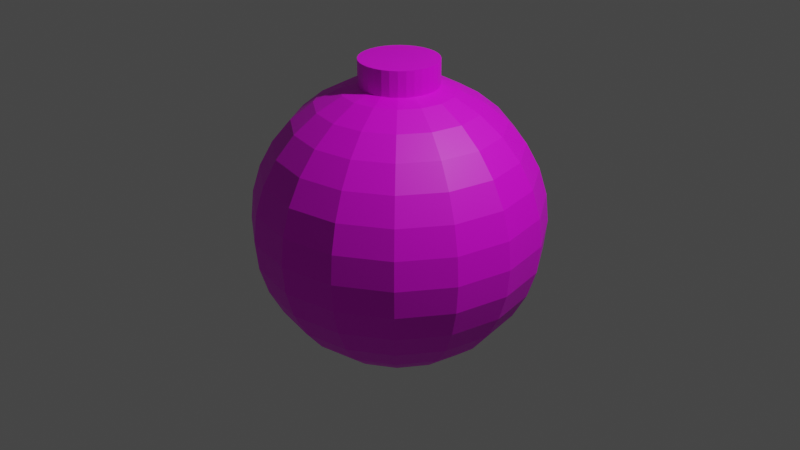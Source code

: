 # Source: bomb.blend  (saved by Blender 2.92.15; exported with 4.5.12 LTS)
import bpy
from mathutils import Matrix  # noqa: F401  (used for matrix-valued properties, if any)

bpy.ops.wm.read_factory_settings(use_empty=True)
scene = bpy.context.scene
scene.name = 'Scene'

# ---- collections
col_collection = bpy.data.collections.new('Collection'); scene.collection.children.link(col_collection)

# ---- images (referenced by path relative to the original .blend; pixels are not part of the script)
import os
ASSET_DIR = os.environ.get("B2B_ASSET_DIR", "")  # directory of the original .blend (textures are referenced by path, not embedded)
HERE = os.path.dirname(os.path.abspath(__file__))  # packed textures are extracted next to this script under _unpacked/

def load_image(name, relpath, width, height, colorspace="sRGB"):
    """Load a texture the original file referenced (path relative to the .blend, or extracted next to this script)."""
    p = next((c for c in (os.path.join(HERE, relpath), os.path.join(ASSET_DIR, relpath)) if relpath and os.path.exists(c)), "")
    if p:
        img = bpy.data.images.load(p, check_existing=True)
        img.name = name
    else:  # same state as the original file: an image datablock whose file is absent (Cycles renders it pink)
        img = bpy.data.images.new(name, width, height)
        img.source = "FILE"
        img.filepath = "//" + (relpath or name)
    img.colorspace_settings.name = colorspace
    return img
img_bomb_tex = load_image('bomb_tex', 'bomb_tex.png', 1024, 1024, 'sRGB')

# ---- materials (node trees are filled in below, after node groups)
mat_x = bpy.data.materials.new('マテリアル')
mat_x.use_transparent_shadow = False

# ---- material node trees
mat_x.use_nodes = True; mat_x.node_tree.nodes.clear()
_N = mat_x.node_tree.nodes; _L = mat_x.node_tree.links
n0 = _N.new('ShaderNodeBsdfPrincipled'); n0.name = 'Principled BSDF'; n0.location = (10, 300)
n0.distribution = 'GGX'
n0.subsurface_method = 'BURLEY'
n0.inputs[3].default_value = 1.45
n0.inputs[27].default_value = (0.0, 0.0, 0.0, 1.0)
n0.inputs[28].default_value = 1.0
n1 = _N.new('ShaderNodeOutputMaterial'); n1.name = 'Material Output'; n1.location = (300, 300)
n2 = _N.new('ShaderNodeTexImage'); n2.name = '画像テクスチャ'; n2.location = (-280, 275)
n2.image = img_bomb_tex
_L.new(n0.outputs[0], n1.inputs[0])
_L.new(n2.outputs[0], n0.inputs[0])
n1.is_active_output = True

# ---- world
world_world = bpy.data.worlds.new('World'); scene.world = world_world
world_world.use_nodes = True; world_world.node_tree.nodes.clear()
_N = world_world.node_tree.nodes; _L = world_world.node_tree.links
n0 = _N.new('ShaderNodeOutputWorld'); n0.name = 'World Output'; n0.location = (300, 300)
n1 = _N.new('ShaderNodeBackground'); n1.name = 'Background'; n1.location = (10, 300)
n1.inputs[0].default_value = (0.05088, 0.05088, 0.05088, 1.0)
_L.new(n1.outputs[0], n0.inputs[0])
n0.is_active_output = True
world_world.color = (0.05088, 0.05088, 0.05088)
world_world.use_sun_shadow = False
world_world.sun_shadow_jitter_overblur = 0.0

# ---- cameras
cam_camera = bpy.data.cameras.new('Camera')
cam_camera.clip_end = 100.0
cam_camera.ortho_scale = 7.314

# ---- lights
light_light = bpy.data.lights.new('Light', 'POINT')
light_light.transmission_factor = 0.0
light_light.energy = 1000.0
light_light.shadow_soft_size = 0.1
light_light.shadow_maximum_resolution = 0.006
light_light.use_absolute_resolution = True

# ---- meshes
me_001 = bpy.data.meshes.new('円柱.001')
me_001.from_pydata([(0.0, 0.4, -0.145), (0.0, 0.4, 0.145), (0.07804, 0.3923, -0.145), (0.07804, 0.3923, 0.145), (0.1531, 0.3696, -0.145), (0.1531, 0.3696, 0.145), (0.2222, 0.3326, -0.145), (0.2222, 0.3326, 0.145), (0.2828, 0.2828, -0.145), (0.2828, 0.2828, 0.145), (0.3326, 0.2222, -0.145), (0.3326, 0.2222, 0.145), (0.3696, 0.1531, -0.145), (0.3696, 0.1531, 0.145), (0.3923, 0.07804, -0.145), (0.3923, 0.07804, 0.145), (0.4, 3.02e-08, -0.145), (0.4, 3.02e-08, 0.145), (0.3923, -0.07804, -0.145), (0.3923, -0.07804, 0.145), (0.3696, -0.1531, -0.145), (0.3696, -0.1531, 0.145), (0.3326, -0.2222, -0.145), (0.3326, -0.2222, 0.145), (0.2828, -0.2828, -0.145), (0.2828, -0.2828, 0.145), (0.2222, -0.3326, -0.145), (0.2222, -0.3326, 0.145), (0.1531, -0.3696, -0.145), (0.1531, -0.3696, 0.145), (0.07804, -0.3923, -0.145), (0.07804, -0.3923, 0.145), (-1.303e-07, -0.4, -0.145), (-1.303e-07, -0.4, 0.145), (-0.07804, -0.3923, -0.145), (-0.07804, -0.3923, 0.145), (-0.1531, -0.3696, -0.145), (-0.1531, -0.3696, 0.145), (-0.2222, -0.3326, -0.145), (-0.2222, -0.3326, 0.145), (-0.2828, -0.2828, -0.145), (-0.2828, -0.2828, 0.145), (-0.3326, -0.2222, -0.145), (-0.3326, -0.2222, 0.145), (-0.3696, -0.1531, -0.145), (-0.3696, -0.1531, 0.145), (-0.3923, -0.07804, -0.145), (-0.3923, -0.07804, 0.145), (-0.4, 3.862e-07, -0.145), (-0.4, 3.862e-07, 0.145), (-0.3923, 0.07804, -0.145), (-0.3923, 0.07804, 0.145), (-0.3696, 0.1531, -0.145), (-0.3696, 0.1531, 0.145), (-0.3326, 0.2222, -0.145), (-0.3326, 0.2222, 0.145), (-0.2828, 0.2828, -0.145), (-0.2828, 0.2828, 0.145), (-0.2222, 0.3326, -0.145), (-0.2222, 0.3326, 0.145), (-0.1531, 0.3696, -0.145), (-0.1531, 0.3696, 0.145), (-0.07804, 0.3923, -0.145), (-0.07804, 0.3923, 0.145), (0.0, 0.2926, -0.07882), (0.0, 1.061, -0.4893), (0.0, 1.247, -0.7166), (0.0, 1.386, -0.976), (0.0, 1.5, -1.55), (0.0, 1.386, -2.124), (0.0, 1.247, -2.383), (0.0, 1.061, -2.611), (0.0, 0.8334, -2.797), (0.0, 0.574, -2.936), (0.0, 0.2926, -3.021), (0.112, 0.2704, -0.07882), (0.2197, 0.5303, -0.1642), (0.3189, 0.7699, -0.3028), (0.4059, 0.9799, -0.4893), (0.4773, 1.152, -0.7166), (0.5303, 1.28, -0.976), (0.563, 1.359, -1.257), (0.574, 1.386, -1.55), (0.563, 1.359, -1.843), (0.5303, 1.28, -2.124), (0.4773, 1.152, -2.383), (0.4059, 0.9799, -2.611), (0.3189, 0.7699, -2.797), (0.2197, 0.5303, -2.936), (0.112, 0.2704, -3.021), (0.2069, 0.2069, -0.07882), (0.4059, 0.4059, -0.1642), (0.5893, 0.5893, -0.3028), (0.75, 0.75, -0.4893), (0.8819, 0.8819, -0.7166), (0.9799, 0.9799, -0.976), (1.04, 1.04, -1.257), (1.061, 1.061, -1.55), (1.04, 1.04, -1.843), (0.9799, 0.9799, -2.124), (0.8819, 0.8819, -2.383), (0.75, 0.75, -2.611), (0.5893, 0.5893, -2.797), (0.4059, 0.4059, -2.936), (0.2069, 0.2069, -3.021), (0.2704, 0.112, -0.07882), (0.5303, 0.2197, -0.1642), (0.7699, 0.3189, -0.3028), (0.9799, 0.4059, -0.4893), (1.152, 0.4773, -0.7166), (1.28, 0.5303, -0.976), (1.359, 0.563, -1.257), (1.386, 0.574, -1.55), (1.359, 0.563, -1.843), (1.28, 0.5303, -2.124), (1.152, 0.4773, -2.383), (0.9799, 0.4059, -2.611), (0.7699, 0.3189, -2.797), (0.5303, 0.2197, -2.936), (0.2704, 0.112, -3.021), (0.2926, -5.215e-07, -0.07882), (0.574, -5.587e-07, -0.1642), (0.8334, -6.034e-07, -0.3028), (1.061, -6.333e-07, -0.4893), (1.247, -6.034e-07, -0.7166), (1.386, -6.631e-07, -0.976), (1.471, -7.525e-07, -1.257), (1.5, -7.525e-07, -1.55), (1.471, -6.929e-07, -1.843), (1.386, -6.929e-07, -2.124), (1.247, -6.034e-07, -2.383), (1.061, -6.333e-07, -2.611), (0.8334, -5.736e-07, -2.797), (0.574, -5.438e-07, -2.936), (0.2926, -5.364e-07, -3.021), (0.2704, -0.112, -0.07882), (0.5303, -0.2197, -0.1642), (0.7699, -0.3189, -0.3028), (0.9799, -0.4059, -0.4893), (1.152, -0.4773, -0.7166), (1.28, -0.5303, -0.976), (1.359, -0.563, -1.257), (1.386, -0.574, -1.55), (1.359, -0.563, -1.843), (1.28, -0.5303, -2.124), (1.152, -0.4773, -2.383), (0.9799, -0.4059, -2.611), (0.7699, -0.3189, -2.797), (0.5303, -0.2197, -2.936), (0.2704, -0.112, -3.021), (0.2069, -0.2069, -0.07882), (0.4059, -0.4059, -0.1642), (0.5893, -0.5893, -0.3028), (0.75, -0.75, -0.4893), (0.8819, -0.8819, -0.7166), (0.9799, -0.9799, -0.976), (1.04, -1.04, -1.257), (1.061, -1.061, -1.55), (1.04, -1.04, -1.843), (0.9799, -0.9799, -2.124), (0.8819, -0.8819, -2.383), (0.75, -0.75, -2.611), (0.5893, -0.5893, -2.797), (0.4059, -0.4059, -2.936), (0.2069, -0.2069, -3.021), (0.112, -0.2704, -0.07882), (0.2197, -0.5303, -0.1642), (0.3189, -0.7699, -0.3028), (0.4059, -0.9799, -0.4893), (0.4773, -1.152, -0.7166), (0.5303, -1.28, -0.976), (0.563, -1.359, -1.257), (0.574, -1.386, -1.55), (0.563, -1.359, -1.843), (0.5303, -1.28, -2.124), (0.4773, -1.152, -2.383), (0.4059, -0.9799, -2.611), (0.3189, -0.7699, -2.797), (0.2197, -0.5303, -2.936), (0.112, -0.2704, -3.021), (-5.138e-08, -0.2926, -0.07882), (-1.706e-07, -0.574, -0.1642), (-2.898e-07, -0.8334, -0.3028), (-3.494e-07, -1.061, -0.4893), (-2.6e-07, -1.247, -0.7166), (-4.09e-07, -1.386, -0.976), (-4.09e-07, -1.471, -1.257), (-4.686e-07, -1.5, -1.55), (-4.09e-07, -1.471, -1.843), (-4.388e-07, -1.386, -2.124), (-2.6e-07, -1.247, -2.383), (-3.494e-07, -1.061, -2.611), (-2.302e-07, -0.8334, -2.797), (-1.408e-07, -0.574, -2.936), (-8.118e-08, -0.2926, -3.021), (0.0, -4.888e-07, -3.05), (-0.112, -0.2704, -0.07882), (-0.2197, -0.5303, -0.1642), (-0.3189, -0.7699, -0.3028), (-0.4059, -0.9799, -0.4893), (-0.4773, -1.152, -0.7166), (-0.5303, -1.28, -0.976), (-0.563, -1.359, -1.257), (-0.574, -1.386, -1.55), (-0.563, -1.359, -1.843), (-0.5303, -1.28, -2.124), (-0.4773, -1.152, -2.383), (-0.4059, -0.9799, -2.611), (-0.3189, -0.7699, -2.797), (-0.2197, -0.5303, -2.936), (-0.112, -0.2704, -3.021), (-0.2069, -0.2069, -0.07882), (-0.4059, -0.4059, -0.1642), (-0.5893, -0.5893, -0.3028), (-0.75, -0.75, -0.4893), (-0.8819, -0.8819, -0.7166), (-0.9799, -0.9799, -0.976), (-1.04, -1.04, -1.257), (-1.061, -1.061, -1.55), (-1.04, -1.04, -1.843), (-0.9799, -0.9799, -2.124), (-0.8819, -0.8819, -2.383), (-0.75, -0.75, -2.611), (-0.5893, -0.5893, -2.797), (-0.4059, -0.4059, -2.936), (-0.2069, -0.2069, -3.021), (-4.516e-07, -6.758e-07, -0.05), (-0.2704, -0.112, -0.07882), (-0.5303, -0.2197, -0.1642), (-0.7699, -0.3189, -0.3028), (-0.9799, -0.4059, -0.4893), (-1.152, -0.4773, -0.7166), (-1.28, -0.5303, -0.976), (-1.359, -0.563, -1.257), (-1.386, -0.574, -1.55), (-1.359, -0.563, -1.843), (-1.28, -0.5303, -2.124), (-1.152, -0.4773, -2.383), (-0.9799, -0.4059, -2.611), (-0.7699, -0.3189, -2.797), (-0.5303, -0.2197, -2.936), (-0.2704, -0.112, -3.021), (-0.2926, -3.874e-07, -0.07882), (-0.574, -2.458e-07, -0.1642), (-0.8334, -9.681e-08, -0.3028), (-1.061, 8.2e-08, -0.4893), (-1.247, -3.72e-08, -0.7166), (-1.386, 5.22e-08, -0.976), (-1.471, -9.681e-08, -1.257), (-1.5, 1.416e-07, -1.55), (-1.471, 1.416e-07, -1.843), (-1.386, 1.714e-07, -2.124), (-1.247, -3.72e-08, -2.383), (-1.061, 8.2e-08, -2.611), (-0.8334, -1.862e-07, -2.797), (-0.574, -2.756e-07, -2.936), (-0.2926, -3.65e-07, -3.021), (-0.2704, 0.112, -0.07882), (-0.5303, 0.2197, -0.1642), (-0.7699, 0.3189, -0.3028), (-0.9799, 0.4059, -0.4893), (-1.152, 0.4773, -0.7166), (-1.28, 0.5303, -0.976), (-1.359, 0.563, -1.257), (-1.386, 0.574, -1.55), (-1.359, 0.563, -1.843), (-1.28, 0.5303, -2.124), (-1.152, 0.4773, -2.383), (-0.9799, 0.4059, -2.611), (-0.7699, 0.3189, -2.797), (-0.5303, 0.2197, -2.936), (-0.2704, 0.112, -3.021), (-0.2069, 0.2069, -0.07882), (-0.4059, 0.4059, -0.1642), (-0.5893, 0.5893, -0.3028), (-0.75, 0.75, -0.4893), (-0.8819, 0.8819, -0.7166), (-0.9799, 0.9799, -0.976), (-1.04, 1.04, -1.257), (-1.061, 1.061, -1.55), (-1.04, 1.04, -1.843), (-0.9799, 0.9799, -2.124), (-0.8819, 0.8819, -2.383), (-0.75, 0.75, -2.611), (-0.5893, 0.5893, -2.797), (-0.4059, 0.4059, -2.936), (-0.2069, 0.2069, -3.021), (-0.112, 0.2704, -0.07882), (-0.2197, 0.5303, -0.1642), (-0.3189, 0.7699, -0.3028), (-0.4059, 0.9799, -0.4893), (-0.4773, 1.152, -0.7166), (-0.5303, 1.28, -0.976), (-0.563, 1.359, -1.257), (-0.574, 1.386, -1.55), (-0.563, 1.359, -1.843), (-0.5303, 1.28, -2.124), (-0.4773, 1.152, -2.383), (-0.4059, 0.9799, -2.611), (-0.3189, 0.7699, -2.797), (-0.2197, 0.5303, -2.936), (-0.112, 0.2704, -3.021), (2.764e-07, 0.574, -0.1642), (4.851e-07, 0.8334, -0.3028), (6.043e-07, 1.471, -1.257), (9.023e-07, 1.471, -1.843)], [], [(0, 1, 3, 2), (2, 3, 5, 4), (4, 5, 7, 6), (6, 7, 9, 8), (8, 9, 11, 10), (10, 11, 13, 12), (12, 13, 15, 14), (14, 15, 17, 16), (16, 17, 19, 18), (18, 19, 21, 20), (20, 21, 23, 22), (22, 23, 25, 24), (24, 25, 27, 26), (26, 27, 29, 28), (28, 29, 31, 30), (30, 31, 33, 32), (32, 33, 35, 34), (34, 35, 37, 36), (36, 37, 39, 38), (38, 39, 41, 40), (40, 41, 43, 42), (42, 43, 45, 44), (44, 45, 47, 46), (46, 47, 49, 48), (48, 49, 51, 50), (50, 51, 53, 52), (52, 53, 55, 54), (54, 55, 57, 56), (56, 57, 59, 58), (58, 59, 61, 60), (3, 1, 63, 61, 59, 57, 55, 53, 51, 49, 47, 45, 43, 41, 39, 37, 35, 33, 31, 29, 27, 25, 23, 21, 19, 17, 15, 13, 11, 9, 7, 5), (60, 61, 63, 62), (62, 63, 1, 0), (64, 226, 75), (195, 74, 89), (305, 68, 82, 83), (302, 64, 75, 76), (69, 305, 83, 84), (303, 302, 76, 77), (70, 69, 84, 85), (65, 303, 77, 78), (71, 70, 85, 86), (66, 65, 78, 79), (72, 71, 86, 87), (67, 66, 79, 80), (73, 72, 87, 88), (304, 67, 80, 81), (74, 73, 88, 89), (68, 304, 81, 82), (89, 88, 103, 104), (82, 81, 96, 97), (75, 226, 90), (195, 89, 104), (83, 82, 97, 98), (76, 75, 90, 91), (84, 83, 98, 99), (77, 76, 91, 92), (85, 84, 99, 100), (78, 77, 92, 93), (86, 85, 100, 101), (79, 78, 93, 94), (87, 86, 101, 102), (80, 79, 94, 95), (88, 87, 102, 103), (81, 80, 95, 96), (93, 92, 107, 108), (101, 100, 115, 116), (94, 93, 108, 109), (102, 101, 116, 117), (95, 94, 109, 110), (103, 102, 117, 118), (96, 95, 110, 111), (104, 103, 118, 119), (97, 96, 111, 112), (90, 226, 105), (195, 104, 119), (98, 97, 112, 113), (91, 90, 105, 106), (99, 98, 113, 114), (92, 91, 106, 107), (100, 99, 114, 115), (112, 111, 126, 127), (105, 226, 120), (195, 119, 134), (113, 112, 127, 128), (106, 105, 120, 121), (114, 113, 128, 129), (107, 106, 121, 122), (115, 114, 129, 130), (108, 107, 122, 123), (116, 115, 130, 131), (109, 108, 123, 124), (117, 116, 131, 132), (110, 109, 124, 125), (118, 117, 132, 133), (111, 110, 125, 126), (119, 118, 133, 134), (131, 130, 145, 146), (124, 123, 138, 139), (132, 131, 146, 147), (125, 124, 139, 140), (133, 132, 147, 148), (126, 125, 140, 141), (134, 133, 148, 149), (127, 126, 141, 142), (120, 226, 135), (195, 134, 149), (128, 127, 142, 143), (121, 120, 135, 136), (129, 128, 143, 144), (122, 121, 136, 137), (130, 129, 144, 145), (123, 122, 137, 138), (135, 226, 150), (195, 149, 164), (143, 142, 157, 158), (136, 135, 150, 151), (144, 143, 158, 159), (137, 136, 151, 152), (145, 144, 159, 160), (138, 137, 152, 153), (146, 145, 160, 161), (139, 138, 153, 154), (147, 146, 161, 162), (140, 139, 154, 155), (148, 147, 162, 163), (141, 140, 155, 156), (149, 148, 163, 164), (142, 141, 156, 157), (154, 153, 168, 169), (162, 161, 176, 177), (155, 154, 169, 170), (163, 162, 177, 178), (156, 155, 170, 171), (164, 163, 178, 179), (157, 156, 171, 172), (150, 226, 165), (195, 164, 179), (158, 157, 172, 173), (151, 150, 165, 166), (159, 158, 173, 174), (152, 151, 166, 167), (160, 159, 174, 175), (153, 152, 167, 168), (161, 160, 175, 176), (173, 172, 187, 188), (166, 165, 180, 181), (174, 173, 188, 189), (167, 166, 181, 182), (175, 174, 189, 190), (168, 167, 182, 183), (176, 175, 190, 191), (169, 168, 183, 184), (177, 176, 191, 192), (170, 169, 184, 185), (178, 177, 192, 193), (171, 170, 185, 186), (179, 178, 193, 194), (172, 171, 186, 187), (165, 226, 180), (195, 179, 194), (192, 191, 207, 208), (185, 184, 200, 201), (193, 192, 208, 209), (186, 185, 201, 202), (194, 193, 209, 210), (187, 186, 202, 203), (180, 226, 196), (195, 194, 210), (188, 187, 203, 204), (181, 180, 196, 197), (189, 188, 204, 205), (182, 181, 197, 198), (190, 189, 205, 206), (183, 182, 198, 199), (191, 190, 206, 207), (184, 183, 199, 200), (205, 204, 219, 220), (198, 197, 212, 213), (206, 205, 220, 221), (199, 198, 213, 214), (207, 206, 221, 222), (200, 199, 214, 215), (208, 207, 222, 223), (201, 200, 215, 216), (209, 208, 223, 224), (202, 201, 216, 217), (210, 209, 224, 225), (203, 202, 217, 218), (196, 226, 211), (195, 210, 225), (204, 203, 218, 219), (197, 196, 211, 212), (224, 223, 239, 240), (217, 216, 232, 233), (225, 224, 240, 241), (218, 217, 233, 234), (211, 226, 227), (195, 225, 241), (219, 218, 234, 235), (212, 211, 227, 228), (220, 219, 235, 236), (213, 212, 228, 229), (221, 220, 236, 237), (214, 213, 229, 230), (222, 221, 237, 238), (215, 214, 230, 231), (223, 222, 238, 239), (216, 215, 231, 232), (229, 228, 243, 244), (237, 236, 251, 252), (230, 229, 244, 245), (238, 237, 252, 253), (231, 230, 245, 246), (239, 238, 253, 254), (232, 231, 246, 247), (240, 239, 254, 255), (233, 232, 247, 248), (241, 240, 255, 256), (234, 233, 248, 249), (227, 226, 242), (195, 241, 256), (235, 234, 249, 250), (228, 227, 242, 243), (236, 235, 250, 251), (248, 247, 262, 263), (256, 255, 270, 271), (249, 248, 263, 264), (242, 226, 257), (195, 256, 271), (250, 249, 264, 265), (243, 242, 257, 258), (251, 250, 265, 266), (244, 243, 258, 259), (252, 251, 266, 267), (245, 244, 259, 260), (253, 252, 267, 268), (246, 245, 260, 261), (254, 253, 268, 269), (247, 246, 261, 262), (255, 254, 269, 270), (267, 266, 281, 282), (260, 259, 274, 275), (268, 267, 282, 283), (261, 260, 275, 276), (269, 268, 283, 284), (262, 261, 276, 277), (270, 269, 284, 285), (263, 262, 277, 278), (271, 270, 285, 286), (264, 263, 278, 279), (257, 226, 272), (195, 271, 286), (265, 264, 279, 280), (258, 257, 272, 273), (266, 265, 280, 281), (259, 258, 273, 274), (286, 285, 300, 301), (279, 278, 293, 294), (272, 226, 287), (195, 286, 301), (280, 279, 294, 295), (273, 272, 287, 288), (281, 280, 295, 296), (274, 273, 288, 289), (282, 281, 296, 297), (275, 274, 289, 290), (283, 282, 297, 298), (276, 275, 290, 291), (284, 283, 298, 299), (277, 276, 291, 292), (285, 284, 299, 300), (278, 277, 292, 293), (290, 289, 303, 65), (298, 297, 70, 71), (291, 290, 65, 66), (299, 298, 71, 72), (292, 291, 66, 67), (300, 299, 72, 73), (293, 292, 67, 304), (301, 300, 73, 74), (294, 293, 304, 68), (287, 226, 64), (195, 301, 74), (295, 294, 68, 305), (288, 287, 64, 302), (296, 295, 305, 69), (289, 288, 302, 303), (297, 296, 69, 70)])
_uv = me_001.uv_layers.new(name='UVマップ')
_uv.uv.foreach_set('vector', [0.3371, 0.7532, 0.383, 0.7532, 0.3824, 0.7628, 0.3365, 0.7628, 0.5218, 0.7627, 0.4758, 0.7627, 0.4758, 0.7526, 0.5218, 0.7526, 0.5218, 0.7526, 0.4758, 0.7526, 0.4758, 0.7413, 0.5218, 0.7413, 0.5218, 0.7413, 0.4758, 0.7413, 0.4758, 0.7292, 0.5218, 0.7292, 0.5218, 0.7292, 0.4758, 0.7292, 0.4758, 0.7168, 0.5218, 0.7168, 0.5218, 0.7168, 0.4758, 0.7168, 0.4758, 0.7045, 0.5218, 0.7045, 0.5218, 0.7045, 0.4758, 0.7045, 0.4758, 0.6928, 0.5218, 0.6928, 0.5218, 0.6928, 0.4758, 0.6928, 0.4758, 0.6822, 0.5218, 0.6822, 0.5218, 0.6822, 0.4758, 0.6822, 0.4758, 0.6731, 0.5218, 0.6731, 0.4298, 0.7627, 0.3838, 0.7627, 0.3838, 0.7535, 0.4298, 0.7535, 0.4298, 0.7535, 0.3838, 0.7535, 0.3838, 0.7429, 0.4298, 0.7429, 0.4298, 0.7429, 0.3838, 0.7429, 0.3838, 0.7313, 0.4298, 0.7313, 0.4298, 0.7313, 0.3838, 0.7313, 0.3838, 0.719, 0.4298, 0.719, 0.4298, 0.719, 0.3838, 0.719, 0.3838, 0.7065, 0.4298, 0.7065, 0.4298, 0.7065, 0.3838, 0.7065, 0.3838, 0.6944, 0.4298, 0.6944, 0.4298, 0.6944, 0.3838, 0.6944, 0.3838, 0.6831, 0.4298, 0.6831, 0.4298, 0.6831, 0.3838, 0.6831, 0.3838, 0.6731, 0.4298, 0.6731, 0.4758, 0.7627, 0.4298, 0.7627, 0.4298, 0.7535, 0.4758, 0.7535, 0.4758, 0.7535, 0.4298, 0.7535, 0.4298, 0.7429, 0.4758, 0.7429, 0.4758, 0.7429, 0.4298, 0.7429, 0.4298, 0.7313, 0.4758, 0.7313, 0.4758, 0.7313, 0.4298, 0.7313, 0.4298, 0.719, 0.4758, 0.719, 0.4758, 0.719, 0.4298, 0.719, 0.4298, 0.7065, 0.4758, 0.7065, 0.4758, 0.7065, 0.4298, 0.7065, 0.4298, 0.6944, 0.4758, 0.6944, 0.4758, 0.6944, 0.4298, 0.6944, 0.4298, 0.6831, 0.4758, 0.6831, 0.4758, 0.6831, 0.4298, 0.6831, 0.4298, 0.6731, 0.4758, 0.6731, 0.3365, 0.6731, 0.3824, 0.6731, 0.383, 0.6827, 0.3371, 0.6827, 0.3371, 0.6827, 0.383, 0.6827, 0.3834, 0.6937, 0.3375, 0.6937, 0.3375, 0.6937, 0.3834, 0.6937, 0.3837, 0.7056, 0.3378, 0.7056, 0.3378, 0.7056, 0.3837, 0.7056, 0.3838, 0.7179, 0.3379, 0.7179, 0.3379, 0.7179, 0.3838, 0.7179, 0.3837, 0.7303, 0.3378, 0.7303, 0.7938, 0.7491, 0.789, 0.7606, 0.7821, 0.771, 0.7733, 0.7798, 0.763, 0.7867, 0.7515, 0.7914, 0.7393, 0.7939, 0.7269, 0.7939, 0.7147, 0.7914, 0.7032, 0.7867, 0.6928, 0.7798, 0.684, 0.771, 0.6771, 0.7606, 0.6724, 0.7491, 0.6699, 0.7369, 0.6699, 0.7245, 0.6724, 0.7123, 0.6771, 0.7008, 0.684, 0.6904, 0.6928, 0.6816, 0.7032, 0.6747, 0.7147, 0.67, 0.7269, 0.6675, 0.7393, 0.6675, 0.7515, 0.67, 0.763, 0.6747, 0.7733, 0.6816, 0.7821, 0.6904, 0.789, 0.7008, 0.7938, 0.7123, 0.7962, 0.7245, 0.7962, 0.7369, 0.3378, 0.7303, 0.3837, 0.7303, 0.3834, 0.7422, 0.3375, 0.7422, 0.3375, 0.7422, 0.3834, 0.7422, 0.383, 0.7532, 0.3371, 0.7532, 0.8092, 0.1264, 0.835, 0.165, 0.7964, 0.1392, 0.165, 0.5578, 0.1908, 0.5193, 0.2036, 0.5321, 0.1218, 0.003644, 0.1683, 0.0, 0.1683, 0.06944, 0.1218, 0.07175, 0.7844, 0.08932, 0.8092, 0.1264, 0.7964, 0.1392, 0.7592, 0.1144, 0.0772, 0.01444, 0.1218, 0.003644, 0.1218, 0.07175, 0.0772, 0.07859, 0.7615, 0.05511, 0.7844, 0.08932, 0.7592, 0.1144, 0.725, 0.09159, 0.03606, 0.03196, 0.0772, 0.01444, 0.0772, 0.07859, 0.03606, 0.0897, 0.7415, 0.02513, 0.7615, 0.05511, 0.725, 0.09159, 0.6951, 0.07155, 0.2585, 0.4201, 0.275, 0.3967, 0.3296, 0.4513, 0.3049, 0.4665, 0.725, 0.0005183, 0.7415, 0.02513, 0.6951, 0.07155, 0.6704, 0.05511, 0.2385, 0.4492, 0.2585, 0.4201, 0.3049, 0.4665, 0.275, 0.4856, 0.2593, 0.01444, 0.3005, 0.03196, 0.3005, 0.0897, 0.2593, 0.07859, 0.2156, 0.4827, 0.2385, 0.4492, 0.275, 0.4856, 0.2408, 0.5078, 0.2147, 0.003644, 0.2593, 0.01444, 0.2593, 0.07859, 0.2147, 0.07175, 0.1908, 0.5193, 0.2156, 0.4827, 0.2408, 0.5078, 0.2036, 0.5321, 0.1683, 0.0, 0.2147, 0.003644, 0.2147, 0.07175, 0.1683, 0.06944, 0.2036, 0.5321, 0.2408, 0.5078, 0.2544, 0.5406, 0.2106, 0.5488, 0.1683, 0.06944, 0.2147, 0.07175, 0.2147, 0.1578, 0.1683, 0.1572, 0.7964, 0.1392, 0.835, 0.165, 0.7894, 0.156, 0.165, 0.5578, 0.2036, 0.5321, 0.2106, 0.5488, 0.1218, 0.07175, 0.1683, 0.06944, 0.1683, 0.1572, 0.1218, 0.1578, 0.7592, 0.1144, 0.7964, 0.1392, 0.7894, 0.156, 0.7456, 0.1473, 0.0772, 0.07859, 0.1218, 0.07175, 0.1218, 0.1578, 0.0772, 0.1597, 0.725, 0.09159, 0.7592, 0.1144, 0.7456, 0.1473, 0.7053, 0.1392, 0.03606, 0.0897, 0.0772, 0.07859, 0.0772, 0.1597, 0.03606, 0.1627, 0.6951, 0.07155, 0.725, 0.09159, 0.7053, 0.1392, 0.6699, 0.1322, 0.0, 0.1047, 0.03606, 0.0897, 0.03606, 0.1627, 0.0, 0.1667, 0.3005, 0.0897, 0.3365, 0.1047, 0.3365, 0.1667, 0.3005, 0.1627, 0.275, 0.4856, 0.3049, 0.4665, 0.3301, 0.5272, 0.2947, 0.5333, 0.2593, 0.07859, 0.3005, 0.0897, 0.3005, 0.1627, 0.2593, 0.1597, 0.2408, 0.5078, 0.275, 0.4856, 0.2947, 0.5333, 0.2544, 0.5406, 0.2147, 0.07175, 0.2593, 0.07859, 0.2593, 0.1597, 0.2147, 0.1578, 0.6699, 0.1322, 0.7053, 0.1392, 0.7053, 0.1908, 0.6699, 0.1979, 0.0, 0.1667, 0.03606, 0.1627, 0.03606, 0.2397, 0.0, 0.2322, 0.3005, 0.1627, 0.3365, 0.1667, 0.3365, 0.2322, 0.3005, 0.2397, 0.2947, 0.5333, 0.3301, 0.5272, 0.3301, 0.5928, 0.2947, 0.5848, 0.2593, 0.1597, 0.3005, 0.1627, 0.3005, 0.2397, 0.2593, 0.2453, 0.2544, 0.5406, 0.2947, 0.5333, 0.2947, 0.5848, 0.2544, 0.5761, 0.2147, 0.1578, 0.2593, 0.1597, 0.2593, 0.2453, 0.2147, 0.2487, 0.2106, 0.5488, 0.2544, 0.5406, 0.2544, 0.5761, 0.2106, 0.567, 0.1683, 0.1572, 0.2147, 0.1578, 0.2147, 0.2487, 0.1683, 0.2499, 0.7894, 0.156, 0.835, 0.165, 0.7894, 0.1741, 0.165, 0.5578, 0.2106, 0.5488, 0.2106, 0.567, 0.1218, 0.1578, 0.1683, 0.1572, 0.1683, 0.2499, 0.1218, 0.2487, 0.7456, 0.1473, 0.7894, 0.156, 0.7894, 0.1741, 0.7456, 0.1828, 0.0772, 0.1597, 0.1218, 0.1578, 0.1218, 0.2487, 0.0772, 0.2453, 0.7053, 0.1392, 0.7456, 0.1473, 0.7456, 0.1828, 0.7053, 0.1908, 0.03606, 0.1627, 0.0772, 0.1597, 0.0772, 0.2453, 0.03606, 0.2397, 0.1683, 0.2499, 0.2147, 0.2487, 0.2147, 0.3306, 0.1683, 0.3334, 0.7894, 0.1741, 0.835, 0.165, 0.7964, 0.1908, 0.165, 0.5578, 0.2106, 0.567, 0.2036, 0.5837, 0.1218, 0.2487, 0.1683, 0.2499, 0.1683, 0.3334, 0.1218, 0.3306, 0.7456, 0.1828, 0.7894, 0.1741, 0.7964, 0.1908, 0.7592, 0.2156, 0.0772, 0.2453, 0.1218, 0.2487, 0.1218, 0.3306, 0.0772, 0.3224, 0.7053, 0.1908, 0.7456, 0.1828, 0.7592, 0.2156, 0.725, 0.2385, 0.03606, 0.2397, 0.0772, 0.2453, 0.0772, 0.3224, 0.03606, 0.3092, 0.6699, 0.1979, 0.7053, 0.1908, 0.725, 0.2385, 0.6951, 0.2585, 0.0, 0.2322, 0.03606, 0.2397, 0.03606, 0.3092, 0.0, 0.2913, 0.3005, 0.2397, 0.3365, 0.2322, 0.3365, 0.2913, 0.3005, 0.3092, 0.2947, 0.5848, 0.3301, 0.5928, 0.3049, 0.6534, 0.275, 0.6324, 0.2593, 0.2453, 0.3005, 0.2397, 0.3005, 0.3092, 0.2593, 0.3224, 0.2544, 0.5761, 0.2947, 0.5848, 0.275, 0.6324, 0.2408, 0.6089, 0.2147, 0.2487, 0.2593, 0.2453, 0.2593, 0.3224, 0.2147, 0.3306, 0.2106, 0.567, 0.2544, 0.5761, 0.2408, 0.6089, 0.2036, 0.5837, 0.3049, 0.6534, 0.3296, 0.671, 0.275, 0.7256, 0.2585, 0.6998, 0.6704, 0.275, 0.6951, 0.2585, 0.7415, 0.3049, 0.725, 0.3296, 0.275, 0.6324, 0.3049, 0.6534, 0.2585, 0.6998, 0.2385, 0.6689, 0.2593, 0.3224, 0.3005, 0.3092, 0.3005, 0.3604, 0.2593, 0.3794, 0.2408, 0.6089, 0.275, 0.6324, 0.2385, 0.6689, 0.2156, 0.634, 0.2147, 0.3306, 0.2593, 0.3224, 0.2593, 0.3794, 0.2147, 0.3911, 0.2036, 0.5837, 0.2408, 0.6089, 0.2156, 0.634, 0.1908, 0.5965, 0.1683, 0.3334, 0.2147, 0.3306, 0.2147, 0.3911, 0.1683, 0.395, 0.7964, 0.1908, 0.835, 0.165, 0.8092, 0.2036, 0.165, 0.5578, 0.2036, 0.5837, 0.1908, 0.5965, 0.1218, 0.3306, 0.1683, 0.3334, 0.1683, 0.395, 0.1218, 0.3911, 0.7592, 0.2156, 0.7964, 0.1908, 0.8092, 0.2036, 0.7844, 0.2408, 0.0772, 0.3224, 0.1218, 0.3306, 0.1218, 0.3911, 0.0772, 0.3794, 0.725, 0.2385, 0.7592, 0.2156, 0.7844, 0.2408, 0.7615, 0.275, 0.03606, 0.3092, 0.0772, 0.3224, 0.0772, 0.3794, 0.03606, 0.3604, 0.6951, 0.2585, 0.725, 0.2385, 0.7615, 0.275, 0.7415, 0.3049, 0.8092, 0.2036, 0.835, 0.165, 0.8259, 0.2106, 0.165, 0.5578, 0.1908, 0.5965, 0.1741, 0.6034, 0.6672, 0.1218, 0.6699, 0.1683, 0.5864, 0.1683, 0.5852, 0.1218, 0.7844, 0.2408, 0.8092, 0.2036, 0.8259, 0.2106, 0.8172, 0.2544, 0.659, 0.0772, 0.6672, 0.1218, 0.5852, 0.1218, 0.5818, 0.0772, 0.7615, 0.275, 0.7844, 0.2408, 0.8172, 0.2544, 0.8092, 0.2947, 0.6457, 0.03606, 0.659, 0.0772, 0.5818, 0.0772, 0.5763, 0.03606, 0.7415, 0.3049, 0.7615, 0.275, 0.8092, 0.2947, 0.8021, 0.3301, 0.6278, 0.0, 0.6457, 0.03606, 0.5763, 0.03606, 0.5688, 0.0, 0.6457, 0.3005, 0.6278, 0.3365, 0.5688, 0.3365, 0.5763, 0.3005, 0.2385, 0.6689, 0.2585, 0.6998, 0.1979, 0.7249, 0.1908, 0.6886, 0.659, 0.2593, 0.6457, 0.3005, 0.5763, 0.3005, 0.5818, 0.2593, 0.2156, 0.634, 0.2385, 0.6689, 0.1908, 0.6886, 0.1828, 0.6476, 0.6672, 0.2147, 0.659, 0.2593, 0.5818, 0.2593, 0.5852, 0.2147, 0.1908, 0.5965, 0.2156, 0.634, 0.1828, 0.6476, 0.1741, 0.6034, 0.6699, 0.1683, 0.6672, 0.2147, 0.5852, 0.2147, 0.5864, 0.1683, 0.5763, 0.3005, 0.5688, 0.3365, 0.5032, 0.3365, 0.4992, 0.3005, 0.1908, 0.6886, 0.1979, 0.7249, 0.1322, 0.7249, 0.1392, 0.6886, 0.5818, 0.2593, 0.5763, 0.3005, 0.4992, 0.3005, 0.4962, 0.2593, 0.1828, 0.6476, 0.1908, 0.6886, 0.1392, 0.6886, 0.1473, 0.6476, 0.5852, 0.2147, 0.5818, 0.2593, 0.4962, 0.2593, 0.4943, 0.2147, 0.1741, 0.6034, 0.1828, 0.6476, 0.1473, 0.6476, 0.156, 0.6034, 0.5864, 0.1683, 0.5852, 0.2147, 0.4943, 0.2147, 0.4937, 0.1683, 0.8259, 0.2106, 0.835, 0.165, 0.844, 0.2106, 0.165, 0.5578, 0.1741, 0.6034, 0.156, 0.6034, 0.5852, 0.1218, 0.5864, 0.1683, 0.4937, 0.1683, 0.4943, 0.1218, 0.8172, 0.2544, 0.8259, 0.2106, 0.844, 0.2106, 0.8527, 0.2544, 0.5818, 0.0772, 0.5852, 0.1218, 0.4943, 0.1218, 0.4962, 0.0772, 0.8092, 0.2947, 0.8172, 0.2544, 0.8527, 0.2544, 0.8608, 0.2947, 0.5763, 0.03606, 0.5818, 0.0772, 0.4962, 0.0772, 0.4992, 0.03606, 0.8021, 0.3301, 0.8092, 0.2947, 0.8608, 0.2947, 0.8678, 0.3301, 0.5688, 0.0, 0.5763, 0.03606, 0.4992, 0.03606, 0.5032, 0.0, 0.4943, 0.1218, 0.4937, 0.1683, 0.406, 0.1683, 0.4083, 0.1218, 0.8527, 0.2544, 0.844, 0.2106, 0.8608, 0.2036, 0.8856, 0.2408, 0.4962, 0.0772, 0.4943, 0.1218, 0.4083, 0.1218, 0.4151, 0.0772, 0.8608, 0.2947, 0.8527, 0.2544, 0.8856, 0.2408, 0.9084, 0.275, 0.4992, 0.03606, 0.4962, 0.0772, 0.4151, 0.0772, 0.4262, 0.03606, 0.8678, 0.3301, 0.8608, 0.2947, 0.9084, 0.275, 0.9284, 0.3049, 0.5032, 0.0, 0.4992, 0.03606, 0.4262, 0.03606, 0.4412, 0.0, 0.4992, 0.3005, 0.5032, 0.3365, 0.4412, 0.3365, 0.4262, 0.3005, 0.1392, 0.6886, 0.1322, 0.7249, 0.07155, 0.6998, 0.09159, 0.6689, 0.4962, 0.2593, 0.4992, 0.3005, 0.4262, 0.3005, 0.4151, 0.2593, 0.1473, 0.6476, 0.1392, 0.6886, 0.09159, 0.6689, 0.1144, 0.634, 0.4943, 0.2147, 0.4962, 0.2593, 0.4151, 0.2593, 0.4083, 0.2147, 0.156, 0.6034, 0.1473, 0.6476, 0.1144, 0.634, 0.1392, 0.5965, 0.4937, 0.1683, 0.4943, 0.2147, 0.4083, 0.2147, 0.406, 0.1683, 0.844, 0.2106, 0.835, 0.165, 0.8608, 0.2036, 0.165, 0.5578, 0.156, 0.6034, 0.1392, 0.5965, 0.09159, 0.6689, 0.07155, 0.6998, 0.02513, 0.6534, 0.05511, 0.6324, 0.4151, 0.2593, 0.4262, 0.3005, 0.3685, 0.3005, 0.351, 0.2593, 0.1144, 0.634, 0.09159, 0.6689, 0.05511, 0.6324, 0.08932, 0.6089, 0.4083, 0.2147, 0.4151, 0.2593, 0.351, 0.2593, 0.3402, 0.2147, 0.1392, 0.5965, 0.1144, 0.634, 0.08932, 0.6089, 0.1264, 0.5837, 0.406, 0.1683, 0.4083, 0.2147, 0.3402, 0.2147, 0.3365, 0.1683, 0.8608, 0.2036, 0.835, 0.165, 0.8736, 0.1908, 0.165, 0.5578, 0.1392, 0.5965, 0.1264, 0.5837, 0.4083, 0.1218, 0.406, 0.1683, 0.3365, 0.1683, 0.3402, 0.1218, 0.8856, 0.2408, 0.8608, 0.2036, 0.8736, 0.1908, 0.9107, 0.2156, 0.4151, 0.0772, 0.4083, 0.1218, 0.3402, 0.1218, 0.351, 0.0772, 0.9084, 0.275, 0.8856, 0.2408, 0.9107, 0.2156, 0.9449, 0.2385, 0.4262, 0.03606, 0.4151, 0.0772, 0.351, 0.0772, 0.3685, 0.03606, 0.9284, 0.3049, 0.9084, 0.275, 0.9449, 0.2385, 0.9749, 0.2585, 0.07155, 0.6998, 0.05511, 0.7256, 0.0005183, 0.671, 0.02513, 0.6534, 0.9449, 0.3296, 0.9284, 0.3049, 0.9749, 0.2585, 0.9995, 0.275, 0.659, 0.4137, 0.6672, 0.4584, 0.5852, 0.4584, 0.5818, 0.4137, 0.9449, 0.2385, 0.9107, 0.2156, 0.9243, 0.1828, 0.9646, 0.1908, 0.6457, 0.3726, 0.659, 0.4137, 0.5818, 0.4137, 0.5763, 0.3726, 0.9749, 0.2585, 0.9449, 0.2385, 0.9646, 0.1908, 1.0, 0.1979, 0.6278, 0.3365, 0.6457, 0.3726, 0.5763, 0.3726, 0.5688, 0.3365, 0.6457, 0.637, 0.6278, 0.6731, 0.5688, 0.6731, 0.5763, 0.637, 0.05511, 0.6324, 0.02513, 0.6534, 0.0, 0.5928, 0.03537, 0.5848, 0.659, 0.5959, 0.6457, 0.637, 0.5763, 0.637, 0.5818, 0.5959, 0.08932, 0.6089, 0.05511, 0.6324, 0.03537, 0.5848, 0.07572, 0.5761, 0.6672, 0.5512, 0.659, 0.5959, 0.5818, 0.5959, 0.5852, 0.5512, 0.1264, 0.5837, 0.08932, 0.6089, 0.07572, 0.5761, 0.1195, 0.567, 0.6699, 0.5048, 0.6672, 0.5512, 0.5852, 0.5512, 0.5864, 0.5048, 0.8736, 0.1908, 0.835, 0.165, 0.8805, 0.1741, 0.165, 0.5578, 0.1264, 0.5837, 0.1195, 0.567, 0.6672, 0.4584, 0.6699, 0.5048, 0.5864, 0.5048, 0.5852, 0.4584, 0.9107, 0.2156, 0.8736, 0.1908, 0.8805, 0.1741, 0.9243, 0.1828, 0.07572, 0.5761, 0.03537, 0.5848, 0.03537, 0.5333, 0.07572, 0.5406, 0.5852, 0.5512, 0.5818, 0.5959, 0.4962, 0.5959, 0.4943, 0.5512, 0.1195, 0.567, 0.07572, 0.5761, 0.07572, 0.5406, 0.1195, 0.5488, 0.5864, 0.5048, 0.5852, 0.5512, 0.4943, 0.5512, 0.4937, 0.5048, 0.8805, 0.1741, 0.835, 0.165, 0.8805, 0.156, 0.165, 0.5578, 0.1195, 0.567, 0.1195, 0.5488, 0.5852, 0.4584, 0.5864, 0.5048, 0.4937, 0.5048, 0.4943, 0.4584, 0.9243, 0.1828, 0.8805, 0.1741, 0.8805, 0.156, 0.9243, 0.1473, 0.5818, 0.4137, 0.5852, 0.4584, 0.4943, 0.4584, 0.4962, 0.4137, 0.9646, 0.1908, 0.9243, 0.1828, 0.9243, 0.1473, 0.9646, 0.1392, 0.5763, 0.3726, 0.5818, 0.4137, 0.4962, 0.4137, 0.4992, 0.3726, 1.0, 0.1979, 0.9646, 0.1908, 0.9646, 0.1392, 1.0, 0.1322, 0.5688, 0.3365, 0.5763, 0.3726, 0.4992, 0.3726, 0.5032, 0.3365, 0.5763, 0.637, 0.5688, 0.6731, 0.5032, 0.6731, 0.4992, 0.637, 0.03537, 0.5848, 0.0, 0.5928, 0.0, 0.5272, 0.03537, 0.5333, 0.5818, 0.5959, 0.5763, 0.637, 0.4992, 0.637, 0.4962, 0.5959, 0.9646, 0.1392, 0.9243, 0.1473, 0.9107, 0.1144, 0.9449, 0.09159, 0.4992, 0.3726, 0.4962, 0.4137, 0.4151, 0.4137, 0.4262, 0.3726, 1.0, 0.1322, 0.9646, 0.1392, 0.9449, 0.09159, 0.9749, 0.07155, 0.5032, 0.3365, 0.4992, 0.3726, 0.4262, 0.3726, 0.4412, 0.3365, 0.4992, 0.637, 0.5032, 0.6731, 0.4412, 0.6731, 0.4262, 0.637, 0.03537, 0.5333, 0.0, 0.5272, 0.02513, 0.4665, 0.05511, 0.4856, 0.4962, 0.5959, 0.4992, 0.637, 0.4262, 0.637, 0.4151, 0.5959, 0.07572, 0.5406, 0.03537, 0.5333, 0.05511, 0.4856, 0.08932, 0.5078, 0.4943, 0.5512, 0.4962, 0.5959, 0.4151, 0.5959, 0.4083, 0.5512, 0.1195, 0.5488, 0.07572, 0.5406, 0.08932, 0.5078, 0.1264, 0.5321, 0.4937, 0.5048, 0.4943, 0.5512, 0.4083, 0.5512, 0.406, 0.5048, 0.8805, 0.156, 0.835, 0.165, 0.8736, 0.1392, 0.165, 0.5578, 0.1195, 0.5488, 0.1264, 0.5321, 0.4943, 0.4584, 0.4937, 0.5048, 0.406, 0.5048, 0.4083, 0.4584, 0.9243, 0.1473, 0.8805, 0.156, 0.8736, 0.1392, 0.9107, 0.1144, 0.4962, 0.4137, 0.4943, 0.4584, 0.4083, 0.4584, 0.4151, 0.4137, 0.4083, 0.5512, 0.4151, 0.5959, 0.351, 0.5959, 0.3402, 0.5512, 0.1264, 0.5321, 0.08932, 0.5078, 0.1144, 0.4827, 0.1392, 0.5193, 0.406, 0.5048, 0.4083, 0.5512, 0.3402, 0.5512, 0.3365, 0.5048, 0.8736, 0.1392, 0.835, 0.165, 0.8608, 0.1264, 0.165, 0.5578, 0.1264, 0.5321, 0.1392, 0.5193, 0.4083, 0.4584, 0.406, 0.5048, 0.3365, 0.5048, 0.3402, 0.4584, 0.9107, 0.1144, 0.8736, 0.1392, 0.8608, 0.1264, 0.8856, 0.08932, 0.4151, 0.4137, 0.4083, 0.4584, 0.3402, 0.4584, 0.351, 0.4137, 0.9449, 0.09159, 0.9107, 0.1144, 0.8856, 0.08932, 0.9084, 0.05511, 0.4262, 0.3726, 0.4151, 0.4137, 0.351, 0.4137, 0.3685, 0.3726, 0.9749, 0.07155, 0.9449, 0.09159, 0.9084, 0.05511, 0.9284, 0.02513, 0.02513, 0.4665, 0.0005183, 0.4513, 0.05511, 0.3967, 0.07155, 0.4201, 0.9995, 0.05511, 0.9749, 0.07155, 0.9284, 0.02513, 0.9449, 0.0005183, 0.05511, 0.4856, 0.02513, 0.4665, 0.07155, 0.4201, 0.09159, 0.4492, 0.4151, 0.5959, 0.4262, 0.637, 0.3685, 0.637, 0.351, 0.5959, 0.08932, 0.5078, 0.05511, 0.4856, 0.09159, 0.4492, 0.1144, 0.4827, 0.9121, 0.3678, 0.9243, 0.4102, 0.845, 0.4125, 0.8407, 0.3699, 0.9284, 0.02513, 0.9084, 0.05511, 0.8608, 0.03537, 0.8678, 0.0, 0.8956, 0.3301, 0.9121, 0.3678, 0.8407, 0.3699, 0.835, 0.3319, 0.9121, 0.6315, 0.8956, 0.6657, 0.835, 0.6675, 0.8407, 0.6337, 0.09159, 0.4492, 0.07155, 0.4201, 0.1322, 0.395, 0.1392, 0.4294, 0.9243, 0.5918, 0.9121, 0.6315, 0.8407, 0.6337, 0.845, 0.5942, 0.1144, 0.4827, 0.09159, 0.4492, 0.1392, 0.4294, 0.1473, 0.4691, 0.9318, 0.5481, 0.9243, 0.5918, 0.845, 0.5942, 0.8477, 0.5506, 0.1392, 0.5193, 0.1144, 0.4827, 0.1473, 0.4691, 0.156, 0.5124, 0.9343, 0.5021, 0.9318, 0.5481, 0.8477, 0.5506, 0.8486, 0.5046, 0.8608, 0.1264, 0.835, 0.165, 0.844, 0.1195, 0.165, 0.5578, 0.1392, 0.5193, 0.156, 0.5124, 0.9318, 0.4555, 0.9343, 0.5021, 0.8486, 0.5046, 0.8477, 0.458, 0.8856, 0.08932, 0.8608, 0.1264, 0.844, 0.1195, 0.8527, 0.07572, 0.9243, 0.4102, 0.9318, 0.4555, 0.8477, 0.458, 0.845, 0.4125, 0.9084, 0.05511, 0.8856, 0.08932, 0.8527, 0.07572, 0.8608, 0.03537, 0.156, 0.5124, 0.1473, 0.4691, 0.1828, 0.4691, 0.1741, 0.5124, 0.8486, 0.5046, 0.8477, 0.5506, 0.7566, 0.5506, 0.7557, 0.5046, 0.844, 0.1195, 0.835, 0.165, 0.8259, 0.1195, 0.165, 0.5578, 0.156, 0.5124, 0.1741, 0.5124, 0.8477, 0.458, 0.8486, 0.5046, 0.7557, 0.5046, 0.7566, 0.458, 0.8527, 0.07572, 0.844, 0.1195, 0.8259, 0.1195, 0.8172, 0.07572, 0.845, 0.4125, 0.8477, 0.458, 0.7566, 0.458, 0.7592, 0.4125, 0.8608, 0.03537, 0.8527, 0.07572, 0.8172, 0.07572, 0.8092, 0.03537, 0.8407, 0.3699, 0.845, 0.4125, 0.7592, 0.4125, 0.7635, 0.3699, 0.8678, 0.0, 0.8608, 0.03537, 0.8092, 0.03537, 0.8021, 0.0, 0.835, 0.3319, 0.8407, 0.3699, 0.7635, 0.3699, 0.7693, 0.3319, 0.8407, 0.6337, 0.835, 0.6675, 0.7693, 0.6675, 0.7635, 0.6337, 0.1392, 0.4294, 0.1322, 0.395, 0.1979, 0.395, 0.1908, 0.4294, 0.845, 0.5942, 0.8407, 0.6337, 0.7635, 0.6337, 0.7592, 0.5942, 0.1473, 0.4691, 0.1392, 0.4294, 0.1908, 0.4294, 0.1828, 0.4691, 0.8477, 0.5506, 0.845, 0.5942, 0.7592, 0.5942, 0.7566, 0.5506, 0.8021, 0.0, 0.8092, 0.03537, 0.7615, 0.05511, 0.7415, 0.02513, 0.7693, 0.3319, 0.7635, 0.3699, 0.6922, 0.3678, 0.7087, 0.3301, 0.7635, 0.6337, 0.7693, 0.6675, 0.7087, 0.6657, 0.6922, 0.6315, 0.1908, 0.4294, 0.1979, 0.395, 0.2585, 0.4201, 0.2385, 0.4492, 0.7592, 0.5942, 0.7635, 0.6337, 0.6922, 0.6315, 0.68, 0.5918, 0.1828, 0.4691, 0.1908, 0.4294, 0.2385, 0.4492, 0.2156, 0.4827, 0.7566, 0.5506, 0.7592, 0.5942, 0.68, 0.5918, 0.6725, 0.5481, 0.1741, 0.5124, 0.1828, 0.4691, 0.2156, 0.4827, 0.1908, 0.5193, 0.7557, 0.5046, 0.7566, 0.5506, 0.6725, 0.5481, 0.6699, 0.5021, 0.8259, 0.1195, 0.835, 0.165, 0.8092, 0.1264, 0.165, 0.5578, 0.1741, 0.5124, 0.1908, 0.5193, 0.7566, 0.458, 0.7557, 0.5046, 0.6699, 0.5021, 0.6725, 0.4555, 0.8172, 0.07572, 0.8259, 0.1195, 0.8092, 0.1264, 0.7844, 0.08932, 0.7592, 0.4125, 0.7566, 0.458, 0.6725, 0.4555, 0.68, 0.4102, 0.8092, 0.03537, 0.8172, 0.07572, 0.7844, 0.08932, 0.7615, 0.05511, 0.7635, 0.3699, 0.7592, 0.4125, 0.68, 0.4102, 0.6922, 0.3678])
me_001.materials.append(mat_x)
me_001.use_remesh_fix_poles = True
me_001.use_remesh_preserve_attributes = False
me_001.use_mirror_vertex_groups = False
me_001.update()

# ---- objects
ob_light = bpy.data.objects.new('Light', light_light)
ob_camera = bpy.data.objects.new('Camera', cam_camera)
ob_x = bpy.data.objects.new('円柱', me_001)

# ---- transforms, parenting, visibility, modifiers, constraints
ob_light.location = (4.076, 1.005, 5.904)
ob_light.rotation_euler = (0.6503, 0.05522, 1.866)
ob_light.lock_rotations_4d = False
ob_light.empty_display_type = 'ARROWS'
ob_light.color = (0.0, 0.0, 0.0, 0.0)
ob_light.lineart.crease_threshold = 0.0
ob_camera.location = (7.359, -6.926, 4.958)
ob_camera.rotation_euler = (1.109, 0.0, 0.8149)
ob_camera.lock_rotations_4d = False
ob_camera.empty_display_type = 'ARROWS'
ob_camera.color = (0.0, 0.0, 0.0, 0.0)
ob_camera.display_type = 'WIRE'
ob_camera.lineart.crease_threshold = 0.0
ob_x.location = (0.0, 0.0, 1.55)
ob_x.lineart.crease_threshold = 0.0

# ---- collection membership
col_collection.objects.link(ob_light)
col_collection.objects.link(ob_camera)
col_collection.objects.link(ob_x)

# ---- scene / render settings (as saved in the file)
scene.camera = ob_camera
scene.frame_start = 1; scene.frame_end = 250; scene.frame_set(1)
scene.render.engine = 'BLENDER_EEVEE_NEXT'
scene.cycles.use_denoising = False
scene.cycles.samples = 128
scene.cycles.sampling_pattern = 'TABULATED_SOBOL'
scene.cycles.use_adaptive_sampling = False
scene.cycles.use_light_tree = False
scene.view_settings.view_transform = 'Filmic'
bpy.context.view_layer.update()
